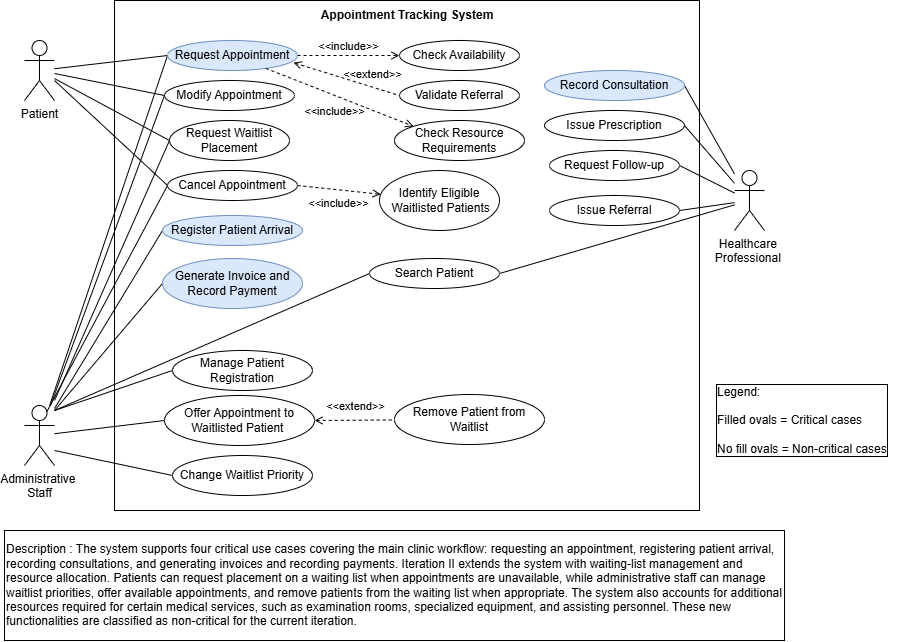

The diagram above was exported from draw.io. Its source (the exported page's mxGraphModel, read from the mxfile embedded in the PNG):
<mxGraphModel dx="1195" dy="645" grid="1" gridSize="10" guides="1" tooltips="1" connect="1" arrows="1" fold="1" page="1" pageScale="1" pageWidth="850" pageHeight="1100" math="0" shadow="0">
  <root>
    <mxCell id="0" />
    <mxCell id="1" parent="0" />
    <mxCell id="an3HbkMtgFQyKN7JdNJ4-52" parent="1" style="rounded=0;whiteSpace=wrap;html=1;" value="" vertex="1">
      <mxGeometry height="510" width="585" x="130" as="geometry" />
    </mxCell>
    <mxCell id="an3HbkMtgFQyKN7JdNJ4-1" parent="1" style="shape=umlActor;verticalLabelPosition=bottom;verticalAlign=top;html=1;labelPerimeter=1;" value="Patient" vertex="1">
      <mxGeometry height="60" width="30" x="40" y="40" as="geometry" />
    </mxCell>
    <mxCell id="an3HbkMtgFQyKN7JdNJ4-10" parent="1" style="shape=umlActor;verticalLabelPosition=bottom;verticalAlign=top;html=1;labelPerimeter=1;" value="Administrative&amp;nbsp;&lt;div&gt;Staff&lt;/div&gt;" vertex="1">
      <mxGeometry height="60" width="30" x="40" y="405" as="geometry" />
    </mxCell>
    <mxCell id="an3HbkMtgFQyKN7JdNJ4-15" parent="1" style="shape=umlActor;verticalLabelPosition=bottom;verticalAlign=top;html=1;labelPerimeter=1;" value="Healthcare&amp;nbsp;&lt;div&gt;Professional&amp;nbsp;&lt;/div&gt;" vertex="1">
      <mxGeometry height="60" width="30" x="750" y="170" as="geometry" />
    </mxCell>
    <mxCell id="an3HbkMtgFQyKN7JdNJ4-20" edge="1" parent="1" source="an3HbkMtgFQyKN7JdNJ4-19" style="rounded=0;orthogonalLoop=1;jettySize=auto;html=1;exitX=0;exitY=0.5;exitDx=0;exitDy=0;defaultLabelBackgroundColor=gap;endArrow=none;endFill=0;" target="an3HbkMtgFQyKN7JdNJ4-1">
      <mxGeometry relative="1" x="-0.1667" as="geometry">
        <mxPoint x="80" y="60" as="targetPoint" />
      </mxGeometry>
    </mxCell>
    <mxCell id="an3HbkMtgFQyKN7JdNJ4-21" edge="1" parent="1" source="an3HbkMtgFQyKN7JdNJ4-19" style="rounded=0;orthogonalLoop=1;jettySize=auto;html=1;exitX=0;exitY=0.5;exitDx=0;exitDy=0;defaultLabelBackgroundColor=gap;endArrow=none;endFill=0;" target="an3HbkMtgFQyKN7JdNJ4-10">
      <mxGeometry relative="1" as="geometry">
        <mxPoint x="80" y="480" as="targetPoint" />
      </mxGeometry>
    </mxCell>
    <mxCell id="an3HbkMtgFQyKN7JdNJ4-19" parent="1" style="ellipse;html=1;whiteSpace=wrap;fillColor=#dae8fc;strokeColor=#6c8ebf;" value="Request Appointment" vertex="1">
      <mxGeometry height="30" width="130" x="183" y="40" as="geometry" />
    </mxCell>
    <mxCell id="an3HbkMtgFQyKN7JdNJ4-23" edge="1" parent="1" source="an3HbkMtgFQyKN7JdNJ4-22" style="rounded=0;orthogonalLoop=1;jettySize=auto;html=1;exitX=0;exitY=0.5;exitDx=0;exitDy=0;defaultLabelBackgroundColor=gap;endArrow=none;endFill=0;" target="an3HbkMtgFQyKN7JdNJ4-1">
      <mxGeometry relative="1" as="geometry">
        <mxPoint x="80" y="60" as="targetPoint" />
      </mxGeometry>
    </mxCell>
    <mxCell id="an3HbkMtgFQyKN7JdNJ4-36" edge="1" parent="1" source="an3HbkMtgFQyKN7JdNJ4-22" style="rounded=0;orthogonalLoop=1;jettySize=auto;html=1;exitX=0;exitY=0.5;exitDx=0;exitDy=0;defaultLabelBackgroundColor=gap;endArrow=none;endFill=0;" target="an3HbkMtgFQyKN7JdNJ4-10">
      <mxGeometry relative="1" as="geometry" />
    </mxCell>
    <mxCell id="an3HbkMtgFQyKN7JdNJ4-22" parent="1" style="ellipse;html=1;whiteSpace=wrap;fillColor=none;strokeColor=light-dark(#000000, #5c79a3);" value="Modify Appointment" vertex="1">
      <mxGeometry height="30" width="130" x="180" y="80" as="geometry" />
    </mxCell>
    <mxCell id="an3HbkMtgFQyKN7JdNJ4-25" edge="1" parent="1" source="an3HbkMtgFQyKN7JdNJ4-24" style="rounded=0;orthogonalLoop=1;jettySize=auto;html=1;exitX=0;exitY=0.5;exitDx=0;exitDy=0;defaultLabelBackgroundColor=gap;endArrow=none;endFill=0;">
      <mxGeometry relative="1" as="geometry">
        <mxPoint x="70" y="408" as="targetPoint" />
      </mxGeometry>
    </mxCell>
    <mxCell id="an3HbkMtgFQyKN7JdNJ4-24" parent="1" style="ellipse;html=1;whiteSpace=wrap;fillColor=#dae8fc;strokeColor=#6c8ebf;" value="Register Patient Arrival" vertex="1">
      <mxGeometry height="30" width="140" x="178" y="215" as="geometry" />
    </mxCell>
    <mxCell id="an3HbkMtgFQyKN7JdNJ4-27" edge="1" parent="1" source="an3HbkMtgFQyKN7JdNJ4-26" style="rounded=0;orthogonalLoop=1;jettySize=auto;html=1;exitX=1;exitY=0.5;exitDx=0;exitDy=0;defaultLabelBackgroundColor=gap;endArrow=none;endFill=0;" target="an3HbkMtgFQyKN7JdNJ4-15">
      <mxGeometry relative="1" as="geometry">
        <mxPoint x="750" y="80" as="targetPoint" />
      </mxGeometry>
    </mxCell>
    <mxCell id="an3HbkMtgFQyKN7JdNJ4-26" parent="1" style="ellipse;html=1;whiteSpace=wrap;fillColor=#dae8fc;strokeColor=#6c8ebf;" value="Record Consultation" vertex="1">
      <mxGeometry height="30" width="140" x="560" y="70" as="geometry" />
    </mxCell>
    <mxCell id="an3HbkMtgFQyKN7JdNJ4-30" edge="1" parent="1" source="an3HbkMtgFQyKN7JdNJ4-28" style="rounded=0;orthogonalLoop=1;jettySize=auto;html=1;exitX=1;exitY=0.5;exitDx=0;exitDy=0;defaultLabelBackgroundColor=gap;endArrow=none;endFill=0;" target="an3HbkMtgFQyKN7JdNJ4-15">
      <mxGeometry relative="1" as="geometry" />
    </mxCell>
    <mxCell id="an3HbkMtgFQyKN7JdNJ4-28" parent="1" style="ellipse;html=1;whiteSpace=wrap;" value="Issue Prescription" vertex="1">
      <mxGeometry height="30" width="140" x="560" y="110" as="geometry" />
    </mxCell>
    <mxCell id="an3HbkMtgFQyKN7JdNJ4-31" edge="1" parent="1" source="an3HbkMtgFQyKN7JdNJ4-29" style="rounded=0;orthogonalLoop=1;jettySize=auto;html=1;exitX=1;exitY=0.5;exitDx=0;exitDy=0;defaultLabelBackgroundColor=gap;endArrow=none;endFill=0;" target="an3HbkMtgFQyKN7JdNJ4-15">
      <mxGeometry relative="1" as="geometry" />
    </mxCell>
    <mxCell id="an3HbkMtgFQyKN7JdNJ4-29" parent="1" style="ellipse;html=1;whiteSpace=wrap;" value="Request Follow-up" vertex="1">
      <mxGeometry height="30" width="130" x="565" y="150" as="geometry" />
    </mxCell>
    <mxCell id="an3HbkMtgFQyKN7JdNJ4-32" parent="1" style="ellipse;html=1;whiteSpace=wrap;" value="Issue Referral" vertex="1">
      <mxGeometry height="30" width="130" x="565" y="195" as="geometry" />
    </mxCell>
    <mxCell id="an3HbkMtgFQyKN7JdNJ4-33" edge="1" parent="1" source="an3HbkMtgFQyKN7JdNJ4-32" style="rounded=0;orthogonalLoop=1;jettySize=auto;html=1;exitX=1;exitY=0.5;exitDx=0;exitDy=0;defaultLabelBackgroundColor=gap;endArrow=none;endFill=0;" target="an3HbkMtgFQyKN7JdNJ4-15">
      <mxGeometry relative="1" x="0.0633" as="geometry" />
    </mxCell>
    <mxCell id="an3HbkMtgFQyKN7JdNJ4-39" edge="1" parent="1" source="an3HbkMtgFQyKN7JdNJ4-37" style="rounded=0;orthogonalLoop=1;jettySize=auto;html=1;exitX=0;exitY=0.5;exitDx=0;exitDy=0;defaultLabelBackgroundColor=gap;endArrow=none;endFill=0;">
      <mxGeometry relative="1" as="geometry">
        <mxPoint x="70" y="410" as="targetPoint" />
      </mxGeometry>
    </mxCell>
    <mxCell id="an3HbkMtgFQyKN7JdNJ4-37" parent="1" style="ellipse;html=1;whiteSpace=wrap;fillColor=#dae8fc;strokeColor=#6c8ebf;" value="Generate Invoice and Record Payment" vertex="1">
      <mxGeometry height="50" width="140" x="178" y="258" as="geometry" />
    </mxCell>
    <mxCell id="an3HbkMtgFQyKN7JdNJ4-42" parent="1" style="ellipse;html=1;whiteSpace=wrap;" value="Check Availability" vertex="1">
      <mxGeometry height="30" width="120" x="415" y="40" as="geometry" />
    </mxCell>
    <mxCell id="an3HbkMtgFQyKN7JdNJ4-43" edge="1" parent="1" source="an3HbkMtgFQyKN7JdNJ4-19" style="html=1;verticalAlign=bottom;labelBackgroundColor=none;endArrow=open;endFill=0;dashed=1;rounded=0;defaultLabelBackgroundColor=gap;entryX=0;entryY=0.5;entryDx=0;entryDy=0;" target="an3HbkMtgFQyKN7JdNJ4-42" value="&amp;lt;&amp;lt;include&amp;gt;&amp;gt;">
      <mxGeometry relative="1" width="160" as="geometry">
        <mxPoint x="320" y="70" as="sourcePoint" />
        <mxPoint x="450" y="70" as="targetPoint" />
      </mxGeometry>
    </mxCell>
    <mxCell id="an3HbkMtgFQyKN7JdNJ4-44" edge="1" parent="1" source="an3HbkMtgFQyKN7JdNJ4-19" style="html=1;verticalAlign=bottom;labelBackgroundColor=none;endArrow=none;endFill=0;dashed=1;rounded=0;defaultLabelBackgroundColor=gap;exitX=0.969;exitY=0.74;exitDx=0;exitDy=0;startArrow=open;startFill=0;entryX=0;entryY=0.5;entryDx=0;entryDy=0;exitPerimeter=0;" target="an3HbkMtgFQyKN7JdNJ4-45" value="&amp;lt;&amp;lt;extend&amp;gt;&amp;gt;">
      <mxGeometry relative="1" width="160" x="0.4795" y="4" as="geometry">
        <mxPoint as="offset" />
        <mxPoint x="330" y="80" as="sourcePoint" />
        <mxPoint x="440" y="100" as="targetPoint" />
      </mxGeometry>
    </mxCell>
    <mxCell id="an3HbkMtgFQyKN7JdNJ4-45" parent="1" style="ellipse;html=1;whiteSpace=wrap;" value="Validate Referral" vertex="1">
      <mxGeometry height="30" width="120" x="415" y="80" as="geometry" />
    </mxCell>
    <mxCell id="an3HbkMtgFQyKN7JdNJ4-47" edge="1" parent="1" source="an3HbkMtgFQyKN7JdNJ4-46" style="rounded=0;orthogonalLoop=1;jettySize=auto;html=1;exitX=1;exitY=0.5;exitDx=0;exitDy=0;defaultLabelBackgroundColor=gap;endArrow=none;endFill=0;" target="an3HbkMtgFQyKN7JdNJ4-15">
      <mxGeometry relative="1" as="geometry" />
    </mxCell>
    <mxCell id="an3HbkMtgFQyKN7JdNJ4-46" parent="1" style="ellipse;html=1;whiteSpace=wrap;" value="Search Patient" vertex="1">
      <mxGeometry height="30" width="130" x="385" y="258" as="geometry" />
    </mxCell>
    <mxCell id="an3HbkMtgFQyKN7JdNJ4-48" edge="1" parent="1" source="an3HbkMtgFQyKN7JdNJ4-46" style="rounded=0;orthogonalLoop=1;jettySize=auto;html=1;exitX=0;exitY=0.5;exitDx=0;exitDy=0;defaultLabelBackgroundColor=gap;endArrow=none;endFill=0;">
      <mxGeometry relative="1" as="geometry">
        <mxPoint x="70" y="410" as="targetPoint" />
      </mxGeometry>
    </mxCell>
    <mxCell id="an3HbkMtgFQyKN7JdNJ4-51" edge="1" parent="1" source="an3HbkMtgFQyKN7JdNJ4-50" style="rounded=0;orthogonalLoop=1;jettySize=auto;html=1;exitX=0;exitY=0.5;exitDx=0;exitDy=0;defaultLabelBackgroundColor=gap;endArrow=none;endFill=0;">
      <mxGeometry relative="1" as="geometry">
        <mxPoint x="70" y="410" as="targetPoint" />
      </mxGeometry>
    </mxCell>
    <mxCell id="an3HbkMtgFQyKN7JdNJ4-50" parent="1" style="ellipse;html=1;whiteSpace=wrap;" value="Manage Patient Registration" vertex="1">
      <mxGeometry height="40" width="140" x="188" y="350" as="geometry" />
    </mxCell>
    <mxCell id="an3HbkMtgFQyKN7JdNJ4-53" parent="1" style="text;html=1;whiteSpace=wrap;strokeColor=none;fillColor=none;align=center;verticalAlign=middle;rounded=0;" value="&lt;b&gt;Appointment Tracking System&lt;/b&gt;" vertex="1">
      <mxGeometry height="30" width="180" x="332.5" as="geometry" />
    </mxCell>
    <mxCell id="an3HbkMtgFQyKN7JdNJ4-54" parent="1" style="text;strokeColor=none;fillColor=none;align=left;verticalAlign=middle;rounded=0;labelBorderColor=default;whiteSpace=wrap;html=1;" value="Legend:&lt;br&gt;&lt;br&gt;Filled ovals = Critical cases&amp;nbsp;&lt;br&gt;&lt;br&gt;No fill ovals = Non-critical cases" vertex="1">
      <mxGeometry height="150" width="195" x="730" y="345" as="geometry" />
    </mxCell>
    <mxCell id="an3HbkMtgFQyKN7JdNJ4-55" parent="1" style="whiteSpace=wrap;html=1;align=left;" value="Description :&amp;nbsp;&lt;span style=&quot;background-color: transparent; color: light-dark(#000000, var(--ge-light-color, #ffffff));&quot;&gt;The system supports four critical use cases covering the main clinic workflow: requesting an appointment, registering patient arrival, recording consultations, and generating invoices and recording payments. Iteration II extends the system with waiting-list management and resource allocation. Patients can request placement on a waiting list when appointments are unavailable, while administrative staff can manage waitlist priorities, offer available appointments, and remove patients from the waiting list when appropriate. The system also accounts for additional resources required for certain medical services, such as examination rooms, specialized equipment, and assisting personnel. These new functionalities are classified as non-critical for the current iteration.&lt;/span&gt;" vertex="1">
      <mxGeometry height="110" width="780" x="20" y="530" as="geometry" />
    </mxCell>
    <mxCell id="O58S4-8YIIxbrmkBkZ-R-6" edge="1" parent="1" source="O58S4-8YIIxbrmkBkZ-R-1" style="rounded=0;orthogonalLoop=1;jettySize=auto;html=1;exitX=0;exitY=0.5;exitDx=0;exitDy=0;defaultLabelBackgroundColor=gap;endArrow=none;endFill=0;" target="an3HbkMtgFQyKN7JdNJ4-1">
      <mxGeometry relative="1" as="geometry">
        <mxPoint x="70" y="70" as="targetPoint" />
      </mxGeometry>
    </mxCell>
    <mxCell id="O58S4-8YIIxbrmkBkZ-R-1" parent="1" style="ellipse;html=1;whiteSpace=wrap;" value="Request Waitlist Placement" vertex="1">
      <mxGeometry height="40" width="120" x="185" y="120" as="geometry" />
    </mxCell>
    <mxCell id="O58S4-8YIIxbrmkBkZ-R-8" edge="1" parent="1" source="O58S4-8YIIxbrmkBkZ-R-2" style="rounded=0;orthogonalLoop=1;jettySize=auto;html=1;exitX=0;exitY=0.5;exitDx=0;exitDy=0;defaultLabelBackgroundColor=gap;endArrow=none;endFill=0;">
      <mxGeometry relative="1" as="geometry">
        <mxPoint x="70" y="450" as="targetPoint" />
      </mxGeometry>
    </mxCell>
    <mxCell id="O58S4-8YIIxbrmkBkZ-R-2" parent="1" style="ellipse;html=1;whiteSpace=wrap;" value="Change Waitlist Priority" vertex="1">
      <mxGeometry height="40" width="140" x="188" y="455" as="geometry" />
    </mxCell>
    <mxCell id="O58S4-8YIIxbrmkBkZ-R-14" edge="1" parent="1" source="O58S4-8YIIxbrmkBkZ-R-3" style="rounded=0;orthogonalLoop=1;jettySize=auto;html=1;exitX=0;exitY=0.5;exitDx=0;exitDy=0;defaultLabelBackgroundColor=gap;endArrow=none;endFill=0;" target="an3HbkMtgFQyKN7JdNJ4-10">
      <mxGeometry relative="1" as="geometry" />
    </mxCell>
    <mxCell id="O58S4-8YIIxbrmkBkZ-R-3" parent="1" style="ellipse;html=1;whiteSpace=wrap;" value="Offer Appointment to Waitlisted Patient&amp;nbsp;" vertex="1">
      <mxGeometry height="50" width="150" x="180" y="395" as="geometry" />
    </mxCell>
    <mxCell id="O58S4-8YIIxbrmkBkZ-R-4" parent="1" style="ellipse;html=1;whiteSpace=wrap;" value="Remove Patient from Waitlist" vertex="1">
      <mxGeometry height="50" width="150" x="410" y="394" as="geometry" />
    </mxCell>
    <mxCell id="O58S4-8YIIxbrmkBkZ-R-10" edge="1" parent="1" source="O58S4-8YIIxbrmkBkZ-R-9" style="rounded=0;orthogonalLoop=1;jettySize=auto;html=1;exitX=0;exitY=0.5;exitDx=0;exitDy=0;defaultLabelBackgroundColor=gap;endArrow=none;endFill=0;">
      <mxGeometry relative="1" as="geometry">
        <mxPoint x="70" y="80" as="targetPoint" />
      </mxGeometry>
    </mxCell>
    <mxCell id="O58S4-8YIIxbrmkBkZ-R-9" parent="1" style="ellipse;html=1;whiteSpace=wrap;fillColor=none;strokeColor=light-dark(#000000, #5c79a3);" value="Cancel Appointment" vertex="1">
      <mxGeometry height="30" width="130" x="183" y="170" as="geometry" />
    </mxCell>
    <mxCell id="O58S4-8YIIxbrmkBkZ-R-11" edge="1" parent="1" source="O58S4-8YIIxbrmkBkZ-R-9" style="rounded=0;orthogonalLoop=1;jettySize=auto;html=1;exitX=0;exitY=0.5;exitDx=0;exitDy=0;entryX=0.75;entryY=0.1;entryDx=0;entryDy=0;entryPerimeter=0;defaultLabelBackgroundColor=gap;endArrow=none;endFill=0;" target="an3HbkMtgFQyKN7JdNJ4-10">
      <mxGeometry relative="1" as="geometry" />
    </mxCell>
    <mxCell id="O58S4-8YIIxbrmkBkZ-R-13" parent="1" style="ellipse;html=1;whiteSpace=wrap;" value="Identify Eligible&lt;div&gt;&amp;nbsp;Waitlisted Patients&lt;/div&gt;" vertex="1">
      <mxGeometry height="60" width="120" x="395" y="170" as="geometry" />
    </mxCell>
    <mxCell id="O58S4-8YIIxbrmkBkZ-R-17" edge="1" parent="1" source="O58S4-8YIIxbrmkBkZ-R-3" style="html=1;verticalAlign=bottom;labelBackgroundColor=none;endArrow=none;endFill=0;dashed=1;rounded=0;defaultLabelBackgroundColor=gap;exitX=1;exitY=0.5;exitDx=0;exitDy=0;startArrow=open;startFill=0;" target="O58S4-8YIIxbrmkBkZ-R-4" value="&amp;lt;&amp;lt;extend&amp;gt;&amp;gt;">
      <mxGeometry relative="1" width="160" x="0.0306" y="5" as="geometry">
        <mxPoint as="offset" />
        <mxPoint x="323" y="429.5" as="sourcePoint" />
        <mxPoint x="401" y="420.5" as="targetPoint" />
      </mxGeometry>
    </mxCell>
    <mxCell id="O58S4-8YIIxbrmkBkZ-R-18" parent="1" style="ellipse;html=1;whiteSpace=wrap;" value="Check Resource Requirements" vertex="1">
      <mxGeometry height="40" width="130" x="410" y="120" as="geometry" />
    </mxCell>
    <mxCell id="O58S4-8YIIxbrmkBkZ-R-19" edge="1" parent="1" source="an3HbkMtgFQyKN7JdNJ4-19" style="html=1;verticalAlign=bottom;labelBackgroundColor=none;endArrow=open;endFill=0;dashed=1;rounded=0;defaultLabelBackgroundColor=gap;entryX=0;entryY=0;entryDx=0;entryDy=0;" target="O58S4-8YIIxbrmkBkZ-R-18" value="&amp;lt;&amp;lt;include&amp;gt;&amp;gt;">
      <mxGeometry relative="1" width="160" x="0.0458" y="-23" as="geometry">
        <mxPoint as="offset" />
        <mxPoint x="350" y="140" as="sourcePoint" />
        <mxPoint x="464" y="146" as="targetPoint" />
      </mxGeometry>
    </mxCell>
    <mxCell id="O58S4-8YIIxbrmkBkZ-R-20" edge="1" parent="1" source="O58S4-8YIIxbrmkBkZ-R-1" style="rounded=0;orthogonalLoop=1;jettySize=auto;html=1;exitX=0;exitY=0.5;exitDx=0;exitDy=0;defaultLabelBackgroundColor=gap;endArrow=none;endFill=0;">
      <mxGeometry relative="1" as="geometry">
        <mxPoint x="70" y="400" as="targetPoint" />
      </mxGeometry>
    </mxCell>
    <mxCell id="O58S4-8YIIxbrmkBkZ-R-22" edge="1" parent="1" source="O58S4-8YIIxbrmkBkZ-R-9" style="html=1;verticalAlign=bottom;labelBackgroundColor=none;endArrow=open;endFill=0;dashed=1;rounded=0;defaultLabelBackgroundColor=gap;exitX=1;exitY=0.5;exitDx=0;exitDy=0;" target="O58S4-8YIIxbrmkBkZ-R-13" value="&amp;lt;&amp;lt;include&amp;gt;&amp;gt;">
      <mxGeometry relative="1" width="160" x="0.0458" y="-23" as="geometry">
        <mxPoint as="offset" />
        <mxPoint x="360" y="200" as="sourcePoint" />
        <mxPoint x="508" y="258" as="targetPoint" />
      </mxGeometry>
    </mxCell>
  </root>
</mxGraphModel>